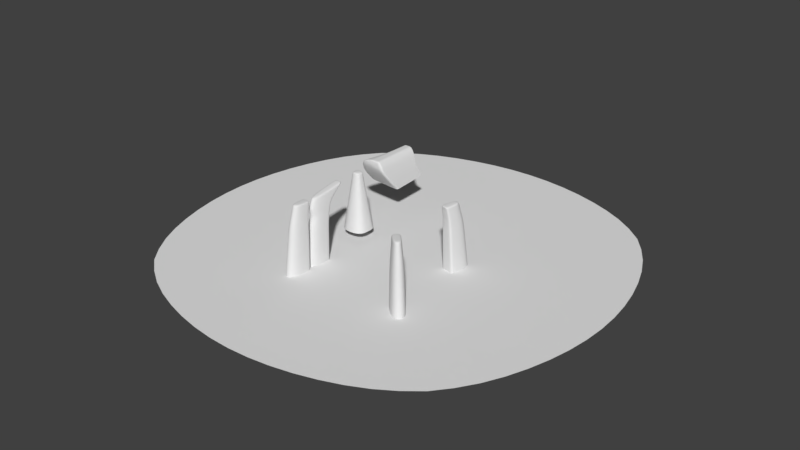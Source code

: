 # Source: Flugzeug_Szene.blend  (saved by Blender 2.79.0; exported with 4.5.12 LTS)
import bpy
from mathutils import Matrix  # noqa: F401  (used for matrix-valued properties, if any)

bpy.ops.wm.read_factory_settings(use_empty=True)
scene = bpy.context.scene
scene.name = 'Scene'

# ---- collections
col_collection_1 = bpy.data.collections.new('Collection 1'); scene.collection.children.link(col_collection_1)

# ---- world
world_world = bpy.data.worlds.new('World'); scene.world = world_world
world_world.color = (0.05088, 0.05088, 0.05088)
world_world.use_sun_shadow = False
world_world.sun_shadow_jitter_overblur = 0.0
world_world.cycles.sampling_method = 'MANUAL'

# ---- meshes
me_plane_001 = bpy.data.meshes.new('Plane.001')
me_plane_001.from_pydata([(-28.03, -28.03, 0.0), (28.03, -28.03, 0.0), (-28.03, 28.03, 0.0), (28.03, 28.03, 0.0)], [], [(0, 1, 3, 2)])
me_plane_001.polygons.foreach_set('use_smooth', [True] * 1)
me_plane_001.use_remesh_preserve_volume = False
me_plane_001.use_remesh_preserve_attributes = False
me_plane_001.use_mirror_vertex_groups = False
me_plane_001.update()
me_cube_004 = bpy.data.meshes.new('Cube.004')
me_cube_004.from_pydata([(-0.6421, -2.951, -3.124), (-0.4098, -2.129, -0.04449), (-0.6421, -0.6623, -3.124), (-0.4098, -0.2863, -0.1292), (0.6421, -2.951, -3.124), (0.4098, -2.129, -0.04449), (0.6421, -0.6623, -3.124), (0.4098, -0.2863, -0.1292), (-0.4151, -2.164, -0.1041), (-0.4151, -0.3369, -0.1953), (0.4151, -0.3369, -0.1953), (0.4151, -2.164, -0.1041), (-0.6421, -0.7253, -3.124), (-0.4098, -0.337, -0.1268), (0.6421, -0.7253, -3.124), (0.4098, -0.337, -0.1268), (0.4151, -0.3873, -0.1928), (-0.4151, -0.3873, -0.1928), (-0.4957, -0.5041, -1.019), (0.4957, -0.5041, -1.019), (0.4957, -2.511, -1.32), (-0.4957, -2.511, -1.32), (-0.4957, -0.5856, -1.027), (0.4957, -0.5856, -1.027), (-0.8145, -3.869, -9.879), (-0.8145, -0.9658, -9.879), (0.8145, -3.869, -9.879), (0.8145, -0.9658, -9.879), (-0.8145, -1.046, -9.879), (0.8145, -1.046, -9.879), (0.7714, -0.8899, -8.19), (0.7283, -0.8141, -6.502), (0.6852, -0.7382, -4.813), (0.6852, -0.8054, -4.813), (0.7283, -0.8855, -6.502), (0.7714, -0.9656, -8.19), (0.7714, -3.639, -8.19), (0.7283, -3.41, -6.502), (0.6852, -3.18, -4.813), (-0.6852, -3.18, -4.813), (-0.7283, -3.41, -6.502), (-0.7714, -3.639, -8.19), (-0.7714, -0.8899, -8.19), (-0.7283, -0.8141, -6.502), (-0.6852, -0.7382, -4.813), (-0.6852, -0.8054, -4.813), (-0.7283, -0.8855, -6.502), (-0.7714, -0.9656, -8.19), (-0.5689, -0.6384, -2.053), (0.5689, -0.6384, -2.053), (0.5689, -2.786, -2.204), (-0.5689, -0.7107, -2.057), (0.5689, -0.7107, -2.057), (-0.5689, -2.786, -2.204)], [], [(17, 13, 3, 9), (9, 3, 7, 10), (16, 15, 5, 11), (11, 5, 1, 8), (15, 13, 1, 5), (20, 11, 8, 21), (23, 16, 11, 20), (18, 9, 10, 19), (22, 17, 9, 18), (21, 8, 17, 22), (19, 10, 16, 23), (7, 3, 13, 15), (10, 7, 15, 16), (8, 1, 13, 17), (49, 19, 23, 52), (53, 21, 22, 51), (51, 22, 18, 48), (48, 18, 19, 49), (52, 23, 20, 50), (50, 20, 21, 53), (30, 35, 29, 27), (36, 41, 24, 26), (42, 30, 27, 25), (35, 36, 26, 29), (41, 47, 28, 24), (47, 42, 25, 28), (12, 2, 44, 45), (45, 44, 43, 46), (46, 43, 42, 47), (0, 12, 45, 39), (39, 45, 46, 40), (40, 46, 47, 41), (14, 4, 38, 33), (33, 38, 37, 34), (34, 37, 36, 35), (2, 6, 32, 44), (44, 32, 31, 43), (43, 31, 30, 42), (4, 0, 39, 38), (38, 39, 40, 37), (37, 40, 41, 36), (6, 14, 33, 32), (32, 33, 34, 31), (31, 34, 35, 30), (4, 50, 53, 0), (14, 52, 50, 4), (2, 48, 49, 6), (12, 51, 48, 2), (0, 53, 51, 12), (6, 49, 52, 14)])
me_cube_004.polygons.foreach_set('use_smooth', [True] * 50)
me_cube_004.use_remesh_preserve_volume = False
me_cube_004.use_remesh_preserve_attributes = False
me_cube_004.use_mirror_vertex_groups = False
me_cube_004.update()
me_cube_003 = bpy.data.meshes.new('Cube.003')
me_cube_003.from_pydata([(-0.6421, -2.951, -3.124), (-0.4098, -2.129, -0.04449), (-0.6421, -0.6623, -3.124), (-0.4098, -0.2863, -0.1292), (0.6421, -2.951, -3.124), (0.4098, -2.129, -0.04449), (0.6421, -0.6623, -3.124), (0.4098, -0.2863, -0.1292), (-0.4151, -2.164, -0.1041), (-0.4151, -0.3369, -0.1953), (0.4151, -0.3369, -0.1953), (0.4151, -2.164, -0.1041), (-0.6421, -0.7253, -3.124), (-0.4098, -0.337, -0.1268), (0.6421, -0.7253, -3.124), (0.4098, -0.337, -0.1268), (0.4151, -0.3873, -0.1928), (-0.4151, -0.3873, -0.1928), (-0.4957, -0.5041, -1.019), (0.4957, -0.5041, -1.019), (0.4957, -2.511, -1.32), (-0.4957, -2.511, -1.32), (-0.4957, -0.5856, -1.027), (0.4957, -0.5856, -1.027), (-0.8145, -3.869, -9.879), (-0.8145, -0.9658, -9.879), (0.8145, -3.869, -9.879), (0.8145, -0.9658, -9.879), (-0.8145, -1.046, -9.879), (0.8145, -1.046, -9.879), (0.7714, -0.8899, -8.19), (0.7283, -0.8141, -6.502), (0.6852, -0.7382, -4.813), (0.6852, -0.8054, -4.813), (0.7283, -0.8855, -6.502), (0.7714, -0.9656, -8.19), (0.7714, -3.639, -8.19), (0.7283, -3.41, -6.502), (0.6852, -3.18, -4.813), (-0.6852, -3.18, -4.813), (-0.7283, -3.41, -6.502), (-0.7714, -3.639, -8.19), (-0.7714, -0.8899, -8.19), (-0.7283, -0.8141, -6.502), (-0.6852, -0.7382, -4.813), (-0.6852, -0.8054, -4.813), (-0.7283, -0.8855, -6.502), (-0.7714, -0.9656, -8.19), (-0.5689, -0.6384, -2.053), (0.5689, -0.6384, -2.053), (0.5689, -2.786, -2.204), (-0.5689, -0.7107, -2.057), (0.5689, -0.7107, -2.057), (-0.5689, -2.786, -2.204)], [], [(17, 13, 3, 9), (9, 3, 7, 10), (16, 15, 5, 11), (11, 5, 1, 8), (15, 13, 1, 5), (20, 11, 8, 21), (23, 16, 11, 20), (18, 9, 10, 19), (22, 17, 9, 18), (21, 8, 17, 22), (19, 10, 16, 23), (7, 3, 13, 15), (10, 7, 15, 16), (8, 1, 13, 17), (49, 19, 23, 52), (53, 21, 22, 51), (51, 22, 18, 48), (48, 18, 19, 49), (52, 23, 20, 50), (50, 20, 21, 53), (30, 35, 29, 27), (36, 41, 24, 26), (42, 30, 27, 25), (35, 36, 26, 29), (41, 47, 28, 24), (47, 42, 25, 28), (12, 2, 44, 45), (45, 44, 43, 46), (46, 43, 42, 47), (0, 12, 45, 39), (39, 45, 46, 40), (40, 46, 47, 41), (14, 4, 38, 33), (33, 38, 37, 34), (34, 37, 36, 35), (2, 6, 32, 44), (44, 32, 31, 43), (43, 31, 30, 42), (4, 0, 39, 38), (38, 39, 40, 37), (37, 40, 41, 36), (6, 14, 33, 32), (32, 33, 34, 31), (31, 34, 35, 30), (4, 50, 53, 0), (14, 52, 50, 4), (2, 48, 49, 6), (12, 51, 48, 2), (0, 53, 51, 12), (6, 49, 52, 14)])
me_cube_003.polygons.foreach_set('use_smooth', [True] * 50)
me_cube_003.use_remesh_preserve_volume = False
me_cube_003.use_remesh_preserve_attributes = False
me_cube_003.use_mirror_vertex_groups = False
me_cube_003.update()
me_cube_002 = bpy.data.meshes.new('Cube.002')
me_cube_002.from_pydata([(-0.6421, -2.951, -3.124), (-0.4098, -2.129, -0.04449), (-0.6421, -0.6623, -3.124), (-0.4098, -0.2863, -0.1292), (0.6421, -2.951, -3.124), (0.4098, -2.129, -0.04449), (0.6421, -0.6623, -3.124), (0.4098, -0.2863, -0.1292), (-0.4151, -2.164, -0.1041), (-0.4151, -0.3369, -0.1953), (0.4151, -0.3369, -0.1953), (0.4151, -2.164, -0.1041), (-0.6421, -0.7253, -3.124), (-0.4098, -0.337, -0.1268), (0.6421, -0.7253, -3.124), (0.4098, -0.337, -0.1268), (0.4151, -0.3873, -0.1928), (-0.4151, -0.3873, -0.1928), (-0.4957, -0.5041, -1.019), (0.4957, -0.5041, -1.019), (0.4957, -2.511, -1.32), (-0.4957, -2.511, -1.32), (-0.4957, -0.5856, -1.027), (0.4957, -0.5856, -1.027), (-0.8145, -3.869, -9.879), (-0.8145, -0.9658, -9.879), (0.8145, -3.869, -9.879), (0.8145, -0.9658, -9.879), (-0.8145, -1.046, -9.879), (0.8145, -1.046, -9.879), (0.7714, -0.8899, -8.19), (0.7283, -0.8141, -6.502), (0.6852, -0.7382, -4.813), (0.6852, -0.8054, -4.813), (0.7283, -0.8855, -6.502), (0.7714, -0.9656, -8.19), (0.7714, -3.639, -8.19), (0.7283, -3.41, -6.502), (0.6852, -3.18, -4.813), (-0.6852, -3.18, -4.813), (-0.7283, -3.41, -6.502), (-0.7714, -3.639, -8.19), (-0.7714, -0.8899, -8.19), (-0.7283, -0.8141, -6.502), (-0.6852, -0.7382, -4.813), (-0.6852, -0.8054, -4.813), (-0.7283, -0.8855, -6.502), (-0.7714, -0.9656, -8.19), (-0.5689, -0.6384, -2.053), (0.5689, -0.6384, -2.053), (0.5689, -2.786, -2.204), (-0.5689, -0.7107, -2.057), (0.5689, -0.7107, -2.057), (-0.5689, -2.786, -2.204)], [], [(17, 13, 3, 9), (9, 3, 7, 10), (16, 15, 5, 11), (11, 5, 1, 8), (15, 13, 1, 5), (20, 11, 8, 21), (23, 16, 11, 20), (18, 9, 10, 19), (22, 17, 9, 18), (21, 8, 17, 22), (19, 10, 16, 23), (7, 3, 13, 15), (10, 7, 15, 16), (8, 1, 13, 17), (49, 19, 23, 52), (53, 21, 22, 51), (51, 22, 18, 48), (48, 18, 19, 49), (52, 23, 20, 50), (50, 20, 21, 53), (30, 35, 29, 27), (36, 41, 24, 26), (42, 30, 27, 25), (35, 36, 26, 29), (41, 47, 28, 24), (47, 42, 25, 28), (12, 2, 44, 45), (45, 44, 43, 46), (46, 43, 42, 47), (0, 12, 45, 39), (39, 45, 46, 40), (40, 46, 47, 41), (14, 4, 38, 33), (33, 38, 37, 34), (34, 37, 36, 35), (2, 6, 32, 44), (44, 32, 31, 43), (43, 31, 30, 42), (4, 0, 39, 38), (38, 39, 40, 37), (37, 40, 41, 36), (6, 14, 33, 32), (32, 33, 34, 31), (31, 34, 35, 30), (4, 50, 53, 0), (14, 52, 50, 4), (2, 48, 49, 6), (12, 51, 48, 2), (0, 53, 51, 12), (6, 49, 52, 14)])
me_cube_002.polygons.foreach_set('use_smooth', [True] * 50)
me_cube_002.use_remesh_preserve_volume = False
me_cube_002.use_remesh_preserve_attributes = False
me_cube_002.use_mirror_vertex_groups = False
me_cube_002.update()
me_cube_001 = bpy.data.meshes.new('Cube.001')
me_cube_001.from_pydata([(-0.6421, -2.951, -3.124), (-0.4098, -2.507, -0.2663), (-0.6421, -0.6623, -3.124), (-0.4098, 1.667, 0.3144), (0.6421, -2.951, -3.124), (0.4098, -2.507, -0.2663), (0.6421, -0.6623, -3.124), (0.4098, 1.667, 0.3144), (-0.4151, -2.535, -0.3338), (-0.4151, 1.614, 0.2361), (0.4151, 1.614, 0.2361), (0.4151, -2.535, -0.3338), (-0.6421, -0.7253, -3.124), (-0.4098, 1.575, 0.3013), (0.6421, -0.7253, -3.124), (0.4098, 1.575, 0.3013), (0.4151, 1.522, 0.2232), (-0.4151, 1.522, 0.2232), (-0.4957, -0.1484, -0.9573), (0.4957, -0.1484, -0.9573), (0.4957, -2.973, -1.361), (-0.4957, -2.973, -1.361), (-0.4957, -0.2299, -0.9656), (0.4957, -0.2299, -0.9656), (-0.8145, -3.869, -9.879), (-0.8145, -0.9658, -9.879), (0.8145, -3.869, -9.879), (0.8145, -0.9658, -9.879), (-0.8145, -1.046, -9.879), (0.8145, -1.046, -9.879), (0.7714, -0.8899, -8.19), (0.7283, -0.8141, -6.502), (0.6852, -0.7382, -4.813), (0.6852, -0.8054, -4.813), (0.7283, -0.8855, -6.502), (0.7714, -0.9656, -8.19), (0.7714, -3.639, -8.19), (0.7283, -3.41, -6.502), (0.6852, -3.18, -4.813), (-0.6852, -3.18, -4.813), (-0.7283, -3.41, -6.502), (-0.7714, -3.639, -8.19), (-0.7714, -0.8899, -8.19), (-0.7283, -0.8141, -6.502), (-0.6852, -0.7382, -4.813), (-0.6852, -0.8054, -4.813), (-0.7283, -0.8855, -6.502), (-0.7714, -0.9656, -8.19), (-0.5689, -0.4053, -2.041), (0.5689, -0.4053, -2.041), (0.5689, -2.553, -2.192), (-0.5689, -0.4776, -2.045), (0.5689, -0.4776, -2.045), (-0.5689, -2.553, -2.192)], [], [(17, 13, 3, 9), (9, 3, 7, 10), (16, 15, 5, 11), (11, 5, 1, 8), (15, 13, 1, 5), (20, 11, 8, 21), (23, 16, 11, 20), (18, 9, 10, 19), (22, 17, 9, 18), (21, 8, 17, 22), (19, 10, 16, 23), (7, 3, 13, 15), (10, 7, 15, 16), (8, 1, 13, 17), (49, 19, 23, 52), (53, 21, 22, 51), (51, 22, 18, 48), (48, 18, 19, 49), (52, 23, 20, 50), (50, 20, 21, 53), (30, 35, 29, 27), (36, 41, 24, 26), (42, 30, 27, 25), (35, 36, 26, 29), (41, 47, 28, 24), (47, 42, 25, 28), (12, 2, 44, 45), (45, 44, 43, 46), (46, 43, 42, 47), (0, 12, 45, 39), (39, 45, 46, 40), (40, 46, 47, 41), (14, 4, 38, 33), (33, 38, 37, 34), (34, 37, 36, 35), (2, 6, 32, 44), (44, 32, 31, 43), (43, 31, 30, 42), (4, 0, 39, 38), (38, 39, 40, 37), (37, 40, 41, 36), (6, 14, 33, 32), (32, 33, 34, 31), (31, 34, 35, 30), (4, 50, 53, 0), (14, 52, 50, 4), (2, 48, 49, 6), (12, 51, 48, 2), (0, 53, 51, 12), (6, 49, 52, 14)])
me_cube_001.polygons.foreach_set('use_smooth', [True] * 50)
me_cube_001.use_remesh_preserve_volume = False
me_cube_001.use_remesh_preserve_attributes = False
me_cube_001.use_mirror_vertex_groups = False
me_cube_001.update()
me_cube = bpy.data.meshes.new('Cube')
me_cube.from_pydata([(-1.412, -1.44, -5.705), (-0.4522, -0.4522, 1.0), (-1.412, 1.384, -5.705), (-0.4522, 0.4522, 1.0), (1.412, -1.44, -5.705), (0.4522, -0.4522, 1.0), (1.412, 1.384, -5.705), (0.4522, 0.4522, 1.0), (-0.4522, -0.4522, 0.8133), (-0.4522, 0.4522, 0.8133), (0.4522, 0.4522, 0.8133), (0.4522, -0.4522, 0.8133), (-1.412, 0.09656, -5.705), (-0.4522, 0.03998, 1.0), (1.412, 0.09656, -5.705), (0.4522, 0.03998, 1.0), (0.4522, 0.03998, 0.8133), (-0.4522, 0.03998, 0.8133), (-0.5893, 0.5853, -0.1179), (-0.7264, 0.7183, -1.049), (-0.8635, 0.8514, -1.98), (-1.001, 0.9845, -2.912), (-1.138, 1.118, -3.843), (-1.275, 1.251, -4.774), (0.5893, 0.5853, -0.1179), (0.7264, 0.7183, -1.049), (0.8635, 0.8514, -1.98), (1.001, 0.9845, -2.912), (1.138, 1.118, -3.843), (1.275, 1.251, -4.774), (0.5893, -0.5933, -0.1179), (0.7264, -0.7345, -1.049), (0.8635, -0.8757, -1.98), (1.001, -1.017, -2.912), (1.138, -1.158, -3.843), (1.275, -1.299, -4.774), (-1.275, -1.299, -4.774), (-1.138, -1.158, -3.843), (-1.001, -1.017, -2.912), (-0.8635, -0.8757, -1.98), (-0.7264, -0.7345, -1.049), (-0.5893, -0.5933, -0.1179), (-0.5893, 0.04807, -0.1179), (-0.7264, 0.05615, -1.049), (-0.8635, 0.06423, -1.98), (-1.001, 0.07231, -2.912), (-1.138, 0.0804, -3.843), (-1.275, 0.08848, -4.774), (0.5893, 0.04807, -0.1179), (0.7264, 0.05615, -1.049), (0.8635, 0.06423, -1.98), (1.001, 0.07231, -2.912), (1.138, 0.0804, -3.843), (1.275, 0.08848, -4.774)], [], [(17, 13, 3, 9), (9, 3, 7, 10), (16, 15, 5, 11), (11, 5, 1, 8), (15, 13, 1, 5), (30, 11, 8, 41), (48, 16, 11, 30), (18, 9, 10, 24), (42, 17, 9, 18), (41, 8, 17, 42), (24, 10, 16, 48), (7, 3, 13, 15), (10, 7, 15, 16), (8, 1, 13, 17), (6, 29, 53, 14), (29, 28, 52, 53), (28, 27, 51, 52), (27, 26, 50, 51), (26, 25, 49, 50), (25, 24, 48, 49), (0, 36, 47, 12), (36, 37, 46, 47), (37, 38, 45, 46), (38, 39, 44, 45), (39, 40, 43, 44), (40, 41, 42, 43), (12, 47, 23, 2), (47, 46, 22, 23), (46, 45, 21, 22), (45, 44, 20, 21), (44, 43, 19, 20), (43, 42, 18, 19), (2, 23, 29, 6), (23, 22, 28, 29), (22, 21, 27, 28), (21, 20, 26, 27), (20, 19, 25, 26), (19, 18, 24, 25), (14, 53, 35, 4), (53, 52, 34, 35), (52, 51, 33, 34), (51, 50, 32, 33), (50, 49, 31, 32), (49, 48, 30, 31), (4, 35, 36, 0), (35, 34, 37, 36), (34, 33, 38, 37), (33, 32, 39, 38), (32, 31, 40, 39), (31, 30, 41, 40)])
me_cube.polygons.foreach_set('use_smooth', [True] * 50)
me_cube.use_remesh_preserve_volume = False
me_cube.use_remesh_preserve_attributes = False
me_cube.use_mirror_vertex_groups = False
me_cube.update()
me_plane = bpy.data.meshes.new('Plane')
me_plane.from_pydata([(-0.4632, -1.0, 0.0), (0.4632, -1.0, 0.0), (-0.4632, 4.597, 0.0), (0.4632, 4.597, 0.0), (-2.643, 0.01357, -2.131), (-0.6356, 4.597, -1.906), (-2.099, -1.0, -0.5607), (-0.6619, 4.597, -0.794), (-1.281, -1.0, -0.1284), (-0.5625, 4.597, -0.397), (1.134, 0.01357, -2.422), (1.134, 4.597, -2.197), (0.9542, -1.0, -1.098), (0.9542, 4.597, -1.098), (0.8009, 4.597, -0.4856), (0.8009, -1.0, -0.4856), (-0.4632, -0.8047, 0.0), (0.4632, -0.8047, 0.0), (-2.573, 0.2088, -2.131), (-2.048, -0.8047, -0.5688), (-1.256, -0.8047, -0.1378), (1.134, 0.2088, -2.422), (0.9542, -0.8047, -1.098), (0.8009, -0.8047, -0.4856), (-0.3203, -1.0, 0.0), (0.2666, -1.0, 0.0), (0.1544, 4.597, 0.0), (-0.1544, 4.597, 0.0), (-0.587, -1.0, -0.2475), (0.107, -1.0, -0.3666), (-1.081, -1.0, -0.7399), (-0.06343, -1.0, -0.9191), (-1.384, 0.01357, -2.228), (-0.1252, 0.01357, -2.325), (0.2666, -0.8047, 0.0), (-0.3203, -0.8047, 0.0), (-2.643, 1.363, -3.605), (-0.6356, 5.947, -3.38), (1.134, 1.363, -3.896), (1.134, 5.947, -3.671), (-2.573, 1.558, -3.605), (1.134, 1.558, -3.896), (-1.384, 1.363, -3.702), (-0.1252, 1.363, -3.799), (0.4632, 0.2757, 0.0), (0.4632, 1.356, 0.0), (0.4632, 2.437, 0.0), (0.4632, 3.517, 0.0), (1.134, 1.087, -2.377), (1.134, 1.964, -2.332), (1.134, 2.842, -2.287), (1.134, 3.72, -2.242), (0.9542, 0.2757, -1.098), (0.9542, 1.356, -1.098), (0.9542, 2.437, -1.098), (0.9542, 3.517, -1.098), (0.8009, 0.2757, -0.4856), (0.8009, 1.356, -0.4856), (0.8009, 2.437, -0.4856), (0.8009, 3.517, -0.4856), (-0.4632, 3.517, 0.0), (-0.4632, 2.437, 0.0), (-0.4632, 1.356, 0.0), (-0.4632, 0.2757, 0.0), (-1.023, 3.72, -1.951), (-1.41, 2.842, -1.996), (-1.798, 1.964, -2.041), (-2.185, 1.087, -2.086), (-0.9392, 3.517, -0.749), (-1.217, 2.437, -0.7039), (-1.494, 1.356, -0.6589), (-1.771, 0.2757, -0.6139), (-0.7012, 3.517, -0.3452), (-0.8398, 2.437, -0.2933), (-0.9785, 1.356, -0.2415), (-1.117, 0.2757, -0.1897), (-0.2871, 0.2757, 0.0), (-0.2539, 1.356, 0.0), (-0.2207, 2.437, 0.0), (-0.1876, 3.517, 0.0), (0.2442, 0.2757, 0.0), (0.2217, 1.356, 0.0), (0.1993, 2.437, 0.0), (0.1768, 3.517, 0.0), (1.134, 2.436, -3.851), (1.134, 3.314, -3.806), (1.134, 4.191, -3.761), (1.134, 5.069, -3.716), (-1.023, 5.069, -3.425), (-1.41, 4.191, -3.47), (-1.798, 3.314, -3.515), (-2.185, 2.436, -3.56)], [], [(83, 47, 3, 26), (68, 7, 5, 64), (72, 9, 7, 68), (60, 2, 9, 72), (22, 12, 10, 21), (23, 15, 12, 22), (17, 1, 15, 23), (24, 0, 8, 28), (31, 12, 15, 29), (33, 10, 12, 31), (44, 17, 23, 56), (56, 23, 22, 52), (52, 22, 21, 48), (0, 16, 20, 8), (8, 20, 19, 6), (6, 19, 18, 4), (25, 1, 17, 34), (0, 24, 35, 16), (24, 25, 34, 35), (4, 32, 30, 6), (32, 33, 31, 30), (6, 30, 28, 8), (30, 31, 29, 28), (1, 25, 29, 15), (25, 24, 28, 29), (60, 79, 27, 2), (79, 83, 26, 27), (21, 10, 38, 41), (32, 4, 36, 42), (4, 18, 40, 36), (48, 21, 41, 84), (10, 33, 43, 38), (33, 32, 42, 43), (64, 5, 37, 88), (18, 67, 91, 40), (67, 66, 90, 91), (66, 65, 89, 90), (65, 64, 88, 89), (11, 51, 87, 39), (51, 50, 86, 87), (50, 49, 85, 86), (49, 48, 84, 85), (35, 34, 80, 76), (76, 80, 81, 77), (77, 81, 82, 78), (78, 82, 83, 79), (16, 35, 76, 63), (63, 76, 77, 62), (62, 77, 78, 61), (61, 78, 79, 60), (13, 55, 51, 11), (55, 54, 50, 51), (54, 53, 49, 50), (53, 52, 48, 49), (14, 59, 55, 13), (59, 58, 54, 55), (58, 57, 53, 54), (57, 56, 52, 53), (3, 47, 59, 14), (47, 46, 58, 59), (46, 45, 57, 58), (45, 44, 56, 57), (16, 63, 75, 20), (63, 62, 74, 75), (62, 61, 73, 74), (61, 60, 72, 73), (20, 75, 71, 19), (75, 74, 70, 71), (74, 73, 69, 70), (73, 72, 68, 69), (19, 71, 67, 18), (71, 70, 66, 67), (70, 69, 65, 66), (69, 68, 64, 65), (34, 17, 44, 80), (80, 44, 45, 81), (81, 45, 46, 82), (82, 46, 47, 83)])
me_plane.polygons.foreach_set('use_smooth', [True] * 78)
me_plane.use_remesh_preserve_volume = False
me_plane.use_remesh_preserve_attributes = False
me_plane.use_mirror_vertex_groups = False
me_plane.update()

# ---- objects
ob_plane_001 = bpy.data.objects.new('Plane.001', me_plane_001)
ob_cube_004 = bpy.data.objects.new('Cube.004', me_cube_004)
ob_cube_003 = bpy.data.objects.new('Cube.003', me_cube_003)
ob_cube_002 = bpy.data.objects.new('Cube.002', me_cube_002)
ob_cube = bpy.data.objects.new('Cube', me_cube_001)
ob_cube_001 = bpy.data.objects.new('Cube.001', me_cube)
ob_plane = bpy.data.objects.new('Plane', me_plane)
ob_flugzeug_dummy_szene = bpy.data.objects.new('Flugzeug_Dummy_szene', None)

# ---- transforms, parenting, visibility, modifiers, constraints
ob_plane_001.location = (5.826, -2.713, -8.523)
ob_plane_001.lineart.crease_threshold = 0.0
_m = ob_plane_001.modifiers.new('Subsurf', 'SUBSURF')
_m.uv_smooth = 'PRESERVE_CORNERS'
_m.quality = 2
_m.levels = 6
_m.show_only_control_edges = False
_m = ob_plane_001.modifiers.new('Subsurf.001', 'SUBSURF')
_m.uv_smooth = 'PRESERVE_CORNERS'
_m.quality = 2
_m.show_only_control_edges = False
_m.use_creases = False
_m = ob_plane_001.modifiers.new('Displace', 'DISPLACE')
_m.strength = 1.5
ob_cube_004.location = (12.45, -4.056, -0.057)
ob_cube_004.rotation_euler = (0.0, -0.0, 2.915)
ob_cube_004.lineart.crease_threshold = 0.0
_m = ob_cube_004.modifiers.new('Subsurf', 'SUBSURF')
_m.uv_smooth = 'PRESERVE_CORNERS'
_m.quality = 2
_m.levels = 3
_m.show_only_control_edges = False
_m = ob_cube_004.modifiers.new('Displace', 'DISPLACE')
_m.strength = 0.1
ob_cube_003.location = (12.45, -11.31, -0.057)
ob_cube_003.rotation_euler = (0.0, -0.0, 0.7932)
ob_cube_003.lineart.crease_threshold = 0.0
_m = ob_cube_003.modifiers.new('Subsurf', 'SUBSURF')
_m.uv_smooth = 'PRESERVE_CORNERS'
_m.quality = 2
_m.levels = 3
_m.show_only_control_edges = False
_m = ob_cube_003.modifiers.new('Displace', 'DISPLACE')
_m.strength = 0.1
ob_cube_002.location = (0.725, -11.31, -0.057)
ob_cube_002.lineart.crease_threshold = 0.0
_m = ob_cube_002.modifiers.new('Subsurf', 'SUBSURF')
_m.uv_smooth = 'PRESERVE_CORNERS'
_m.quality = 2
_m.levels = 3
_m.show_only_control_edges = False
_m = ob_cube_002.modifiers.new('Displace', 'DISPLACE')
_m.strength = 0.1
ob_cube.location = (0.725, -8.34, -0.057)
ob_cube.lineart.crease_threshold = 0.0
_m = ob_cube.modifiers.new('Subsurf', 'SUBSURF')
_m.uv_smooth = 'PRESERVE_CORNERS'
_m.quality = 2
_m.levels = 3
_m.show_only_control_edges = False
_m = ob_cube.modifiers.new('Displace', 'DISPLACE')
_m.strength = 0.1
ob_cube_001.location = (0.3369, -3.263, -1.002)
ob_cube_001.lineart.crease_threshold = 0.0
_m = ob_cube_001.modifiers.new('Subsurf', 'SUBSURF')
_m.uv_smooth = 'PRESERVE_CORNERS'
_m.quality = 2
_m.levels = 3
_m.show_only_control_edges = False
_m = ob_cube_001.modifiers.new('Displace', 'DISPLACE')
_m.strength = 0.1
ob_plane.location = (0.0, 1.05, 0.0)
ob_plane.lineart.crease_threshold = 0.0
_m = ob_plane.modifiers.new('Subsurf', 'SUBSURF')
_m.uv_smooth = 'PRESERVE_CORNERS'
_m.quality = 2
_m.levels = 3
_m.show_only_control_edges = False
_m = ob_plane.modifiers.new('Displace', 'DISPLACE')
_m.strength = 0.1
ob_flugzeug_dummy_szene.location = (0.0, 0.0, 0.0)
ob_flugzeug_dummy_szene.rotation_euler = (1.571, -0.0, 0.0)
ob_flugzeug_dummy_szene.scale = (0.01, 0.01, 0.01)
ob_flugzeug_dummy_szene.empty_image_offset = (0.0, 0.0)
ob_flugzeug_dummy_szene.color = (0.8, 0.8, 0.8, 1.0)
ob_flugzeug_dummy_szene.lineart.crease_threshold = 0.0

# ---- collection membership
col_collection_1.objects.link(ob_plane_001)
col_collection_1.objects.link(ob_cube_004)
col_collection_1.objects.link(ob_cube_003)
col_collection_1.objects.link(ob_cube_002)
col_collection_1.objects.link(ob_cube)
col_collection_1.objects.link(ob_cube_001)
col_collection_1.objects.link(ob_plane)
col_collection_1.objects.link(ob_flugzeug_dummy_szene)

# ---- scene / render settings (as saved in the file)
scene.frame_start = 1; scene.frame_end = 250; scene.frame_set(1)
scene.render.engine = 'BLENDER_EEVEE_NEXT'
scene.render.resolution_percentage = 50
scene.render.fps = 25
scene.render.dither_intensity = 0.0
scene.cycles.use_denoising = False
scene.cycles.samples = 128
scene.cycles.sampling_pattern = 'TABULATED_SOBOL'
scene.cycles.use_adaptive_sampling = False
scene.cycles.use_light_tree = False
scene.cycles.blur_glossy = 0.0
scene.cycles.sample_clamp_indirect = 0.0
scene.view_settings.view_transform = 'Standard'
bpy.context.view_layer.update()

# ---- added for rendering (the .blend has no active camera and no usable light): camera, sun
cam_auto = bpy.data.cameras.new('AutoCamera')
cam_auto.lens = 50.0
cam_auto.sensor_width = 36.0
cam_auto.clip_end = 1191.53
ob_auto_camera = bpy.data.objects.new('AutoCamera', cam_auto)
scene.collection.objects.link(ob_auto_camera)
ob_auto_camera.location = (73.7199, -84.186, 49.4726)
ob_auto_camera.rotation_euler = (1.09748, -7.21219e-08, 0.694738)
scene.camera = ob_auto_camera
light_auto_sun = bpy.data.lights.new('AutoSun', 'SUN')
light_auto_sun.energy = 3.0
light_auto_sun.angle = 0.0523599
ob_auto_sun = bpy.data.objects.new('AutoSun', light_auto_sun)
scene.collection.objects.link(ob_auto_sun)
ob_auto_sun.rotation_euler = (0.872665, 0.174533, 0.523599)
bpy.context.view_layer.update()
